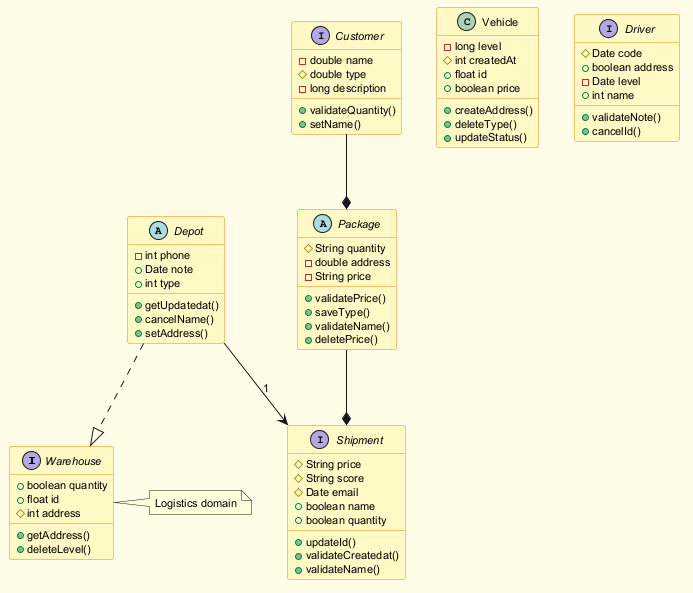

The diagram above was rendered by PlantUML. Its source (embedded in the PNG):
@startuml
skinparam backgroundColor #FFFDE7
skinparam classBackgroundColor #FFF9C4
skinparam classBorderColor #F57F17
skinparam defaultFontSize 11
interface Warehouse {
  +boolean quantity
  +float id
  #int address
  +getAddress()
  +deleteLevel()
}
class Vehicle {
  -long level
  #int createdAt
  +float id
  +boolean price
  +createAddress()
  +deleteType()
  +updateStatus()
}
interface Customer {
  -double name
  #double type
  -long description
  +validateQuantity()
  +setName()
}
interface Driver {
  #Date code
  +boolean address
  -Date level
  +int name
  +validateNote()
  +cancelId()
}
abstract class Depot {
  -int phone
  +Date note
  +int type
  +getUpdatedat()
  +cancelName()
  +setAddress()
}
interface Shipment {
  #String price
  #String score
  #Date email
  +boolean name
  +boolean quantity
  +updateId()
  +validateCreatedat()
  +validateName()
}
abstract class Package {
  #String quantity
  -double address
  -String price
  +validatePrice()
  +saveType()
  +validateName()
  +deletePrice()
}
Customer --* Package
Package --* Shipment
Depot --> Shipment : "1"
Depot ..|> Warehouse
note right of Warehouse : Logistics domain
@enduml